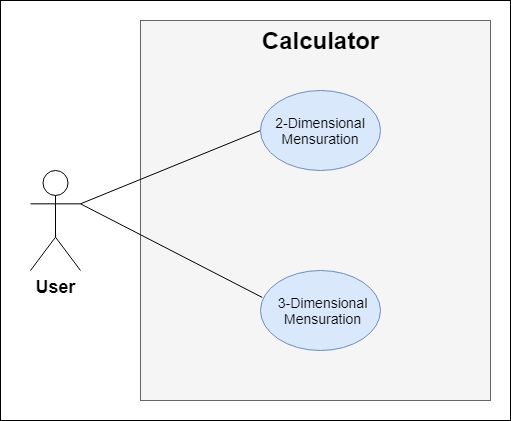

The diagram above was exported from draw.io. Its source (the exported page's mxGraphModel, read from the mxfile embedded in the PNG):
<mxGraphModel dx="782" dy="492" grid="1" gridSize="10" guides="1" tooltips="1" connect="1" arrows="1" fold="1" page="1" pageScale="1" pageWidth="827" pageHeight="1169" math="0" shadow="0">
  <root>
    <mxCell id="0" />
    <mxCell id="1" parent="0" />
    <mxCell id="tq29RaPAgA7uCRhbCwSo-1" value="" style="rounded=0;whiteSpace=wrap;html=1;" vertex="1" parent="1">
      <mxGeometry x="140" y="30" width="510" height="420" as="geometry" />
    </mxCell>
    <mxCell id="M7ZycdmufQke8bublEeJ-4" value="&lt;font style=&quot;font-size: 18px&quot;&gt;&lt;b&gt;User&lt;/b&gt;&lt;/font&gt;" style="shape=umlActor;verticalLabelPosition=bottom;verticalAlign=top;html=1;outlineConnect=0;" parent="1" vertex="1">
      <mxGeometry x="170" y="200" width="50" height="100" as="geometry" />
    </mxCell>
    <mxCell id="M7ZycdmufQke8bublEeJ-7" value="" style="rounded=0;whiteSpace=wrap;html=1;fillColor=#f5f5f5;strokeColor=#666666;fontColor=#333333;" parent="1" vertex="1">
      <mxGeometry x="280" y="50" width="350" height="380" as="geometry" />
    </mxCell>
    <mxCell id="M7ZycdmufQke8bublEeJ-2" value="&lt;font style=&quot;font-size: 24px&quot;&gt;&lt;b&gt;Calculator&lt;/b&gt;&lt;/font&gt;" style="text;html=1;strokeColor=none;fillColor=none;align=center;verticalAlign=middle;whiteSpace=wrap;rounded=0;" parent="1" vertex="1">
      <mxGeometry x="417.5" y="60" width="85" height="20" as="geometry" />
    </mxCell>
    <mxCell id="M7ZycdmufQke8bublEeJ-12" value="" style="group" parent="1" vertex="1" connectable="0">
      <mxGeometry x="400" y="300" width="120" height="80" as="geometry" />
    </mxCell>
    <mxCell id="M7ZycdmufQke8bublEeJ-10" value="" style="ellipse;whiteSpace=wrap;html=1;fillColor=#dae8fc;strokeColor=#6c8ebf;" parent="M7ZycdmufQke8bublEeJ-12" vertex="1">
      <mxGeometry width="120" height="80" as="geometry" />
    </mxCell>
    <mxCell id="M7ZycdmufQke8bublEeJ-11" value="&lt;font style=&quot;font-size: 14px&quot;&gt;3-Dimensional Mensuration&lt;/font&gt;" style="text;html=1;strokeColor=none;fillColor=none;align=center;verticalAlign=middle;whiteSpace=wrap;rounded=0;" parent="M7ZycdmufQke8bublEeJ-12" vertex="1">
      <mxGeometry x="15" y="30" width="95" height="20" as="geometry" />
    </mxCell>
    <mxCell id="M7ZycdmufQke8bublEeJ-37" value="" style="endArrow=none;html=1;exitX=1;exitY=0.3333333333333333;exitDx=0;exitDy=0;exitPerimeter=0;entryX=0;entryY=0.5;entryDx=0;entryDy=0;" parent="1" source="M7ZycdmufQke8bublEeJ-4" target="M7ZycdmufQke8bublEeJ-9" edge="1">
      <mxGeometry width="50" height="50" relative="1" as="geometry">
        <mxPoint x="110" y="280" as="sourcePoint" />
        <mxPoint x="160" y="228" as="targetPoint" />
      </mxGeometry>
    </mxCell>
    <mxCell id="M7ZycdmufQke8bublEeJ-38" value="" style="endArrow=none;html=1;exitX=1;exitY=0.3333333333333333;exitDx=0;exitDy=0;exitPerimeter=0;entryX=0.015;entryY=0.337;entryDx=0;entryDy=0;entryPerimeter=0;" parent="1" source="M7ZycdmufQke8bublEeJ-4" target="M7ZycdmufQke8bublEeJ-10" edge="1">
      <mxGeometry width="50" height="50" relative="1" as="geometry">
        <mxPoint x="220" y="330" as="sourcePoint" />
        <mxPoint x="270" y="280" as="targetPoint" />
      </mxGeometry>
    </mxCell>
    <mxCell id="gZFTiYFR2qHGew0I5HNA-45" value="" style="group" parent="1" vertex="1" connectable="0">
      <mxGeometry x="400" y="120" width="120" height="80" as="geometry" />
    </mxCell>
    <mxCell id="M7ZycdmufQke8bublEeJ-5" value="" style="ellipse;whiteSpace=wrap;html=1;fillColor=#dae8fc;strokeColor=#6c8ebf;" parent="gZFTiYFR2qHGew0I5HNA-45" vertex="1">
      <mxGeometry width="120" height="80" as="geometry" />
    </mxCell>
    <mxCell id="M7ZycdmufQke8bublEeJ-9" value="&lt;font style=&quot;font-size: 14px&quot;&gt;2-Dimensional Mensuration&lt;/font&gt;" style="text;html=1;strokeColor=none;fillColor=none;align=center;verticalAlign=middle;whiteSpace=wrap;rounded=0;" parent="gZFTiYFR2qHGew0I5HNA-45" vertex="1">
      <mxGeometry y="30" width="120" height="20" as="geometry" />
    </mxCell>
  </root>
</mxGraphModel>